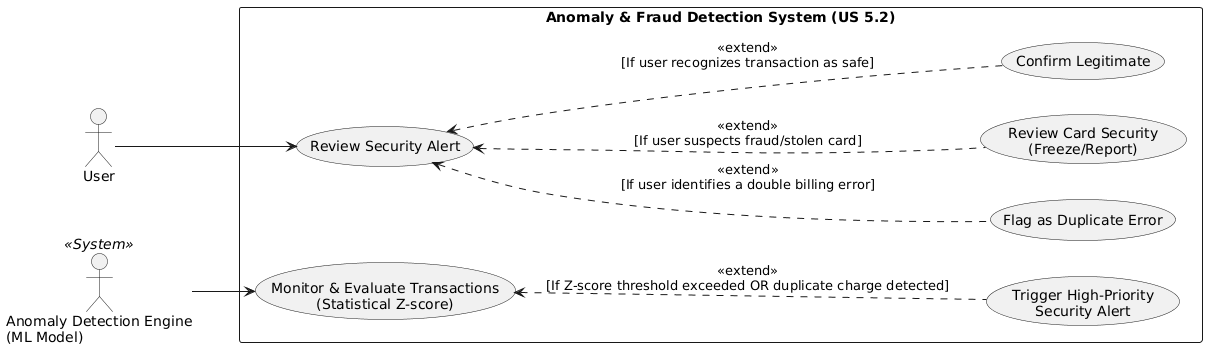

The diagram above was rendered by PlantUML. Its source (embedded in the PNG):
@startuml
left to right direction
skinparam packageStyle rectangle

actor "User" as User
actor "Anomaly Detection Engine\n(ML Model)" as Engine <<System>>

rectangle "Anomaly & Fraud Detection System (US 5.2)" {
  ' --- Automated Monitoring (AC 1) ---
  usecase "Monitor & Evaluate Transactions\n(Statistical Z-score)" as UC_Monitor
  usecase "Trigger High-Priority\nSecurity Alert" as UC_Alert
  
  ' --- User Resolution Options (AC 2) ---
  usecase "Review Security Alert" as UC_Review
  usecase "Confirm Legitimate" as UC_Confirm
  usecase "Flag as Duplicate Error" as UC_Duplicate
  usecase "Review Card Security\n(Freeze/Report)" as UC_Security
}

' AC 1: System Monitoring Flow
Engine --> UC_Monitor
UC_Monitor <.. UC_Alert : <<extend>>\n[If Z-score threshold exceeded OR duplicate charge detected]

' AC 2: User Resolution Flow
User --> UC_Review
UC_Review <.. UC_Confirm : <<extend>>\n[If user recognizes transaction as safe]
UC_Review <.. UC_Duplicate : <<extend>>\n[If user identifies a double billing error]
UC_Review <.. UC_Security : <<extend>>\n[If user suspects fraud/stolen card]
@enduml